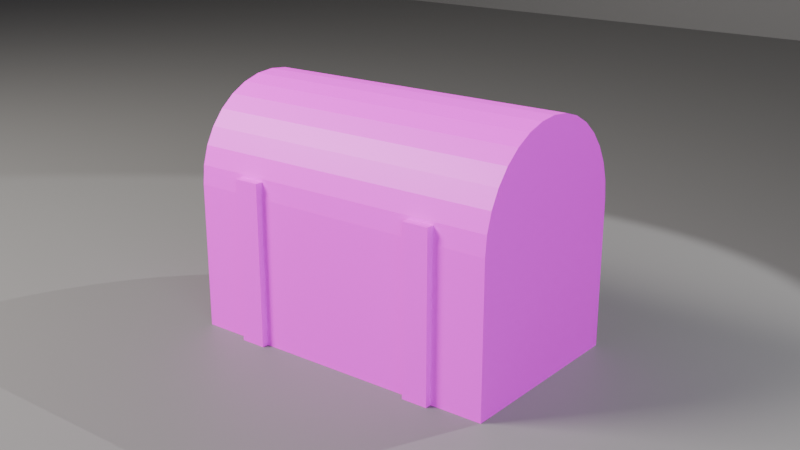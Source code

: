 # Source: ch04_02_udim_overlap_tile.blend  (saved by Blender 5.3.31; exported with 4.5.12 LTS)
import bpy
from mathutils import Matrix  # noqa: F401  (used for matrix-valued properties, if any)

bpy.ops.wm.read_factory_settings(use_empty=True)
scene = bpy.context.scene
scene.name = 'SC_UDIM'

# ---- collections
col_set = bpy.data.collections.new('SET'); scene.collection.children.link(col_set)
col_lights = bpy.data.collections.new('LIGHTS'); scene.collection.children.link(col_lights)
col_cameras = bpy.data.collections.new('CAMERAS'); scene.collection.children.link(col_cameras)

# ---- images (referenced by path relative to the original .blend; pixels are not part of the script)
import os
ASSET_DIR = os.environ.get("B2B_ASSET_DIR", "")  # directory of the original .blend (textures are referenced by path, not embedded)
HERE = os.path.dirname(os.path.abspath(__file__))  # packed textures are extracted next to this script under _unpacked/

def load_image(name, relpath, width, height, colorspace="sRGB"):
    """Load a texture the original file referenced (path relative to the .blend, or extracted next to this script)."""
    p = next((c for c in (os.path.join(HERE, relpath), os.path.join(ASSET_DIR, relpath)) if relpath and os.path.exists(c)), "")
    if p:
        img = bpy.data.images.load(p, check_existing=True)
        img.name = name
    else:  # same state as the original file: an image datablock whose file is absent (Cycles renders it pink)
        img = bpy.data.images.new(name, width, height)
        img.source = "FILE"
        img.filepath = "//" + (relpath or name)
    img.colorspace_settings.name = colorspace
    return img
img_udim_grid = load_image('UDIM_Grid', 'missing.png', 1024, 1024, 'sRGB')

# ---- materials (node trees are filled in below, after node groups)
mat_mat_udim = bpy.data.materials.new('MAT_UDIM')
mat_mat_studio_grey = bpy.data.materials.new('MAT_Studio_Grey')
mat_mat_studio_grey.diffuse_color = (0.18, 0.18, 0.18, 1.0)

# ---- material node trees
mat_mat_udim.use_nodes = True; mat_mat_udim.node_tree.nodes.clear()
_N = mat_mat_udim.node_tree.nodes; _L = mat_mat_udim.node_tree.links
n0 = _N.new('ShaderNodeBsdfPrincipled'); n0.name = 'Principled BSDF'; n0.location = (-200, 100)
n0.inputs[10].default_value = 0.005
n1 = _N.new('ShaderNodeOutputMaterial'); n1.name = 'Material Output'; n1.location = (200, 100)
n2 = _N.new('ShaderNodeTexImage'); n2.name = 'Image Texture'; n2.location = (0, 0)
n2.image = img_udim_grid
_L.new(n0.outputs[0], n1.inputs[0])
_L.new(n2.outputs[0], n0.inputs[0])
n1.is_active_output = True
mat_mat_studio_grey.use_nodes = True; mat_mat_studio_grey.node_tree.nodes.clear()
_N = mat_mat_studio_grey.node_tree.nodes; _L = mat_mat_studio_grey.node_tree.links
n0 = _N.new('ShaderNodeBsdfPrincipled'); n0.name = 'Principled BSDF'; n0.location = (-200, 100)
n0.inputs[0].default_value = (0.18, 0.18, 0.18, 1.0)
n0.inputs[2].default_value = 0.6
n0.inputs[10].default_value = 0.005
n1 = _N.new('ShaderNodeOutputMaterial'); n1.name = 'Material Output'; n1.location = (200, 100)
_L.new(n0.outputs[0], n1.inputs[0])
n1.is_active_output = True

# ---- world
world_wo_neutral = bpy.data.worlds.new('WO_Neutral'); scene.world = world_wo_neutral
world_wo_neutral.use_nodes = True; world_wo_neutral.node_tree.nodes.clear()
_N = world_wo_neutral.node_tree.nodes; _L = world_wo_neutral.node_tree.links
n0 = _N.new('ShaderNodeBackground'); n0.name = 'Background'; n0.location = (-200, 100)
n0.inputs[0].default_value = (0.05, 0.05, 0.06, 1.0)
n1 = _N.new('ShaderNodeOutputWorld'); n1.name = 'World Output'; n1.location = (200, 100)
_L.new(n0.outputs[0], n1.inputs[0])
n1.is_active_output = True

# ---- cameras
cam_ca_main = bpy.data.cameras.new('CA_Main')
cam_ca_main.clip_end = 200.0
cam_ca_front = bpy.data.cameras.new('CA_Front')
cam_ca_front.clip_end = 200.0
cam_ca_back = bpy.data.cameras.new('CA_Back')
cam_ca_back.clip_end = 200.0

# ---- lights
light_la_key = bpy.data.lights.new('LA_Key', 'AREA')
light_la_key.color = (1.0, 0.95, 0.88)
light_la_key.energy = 600.0
light_la_key.size = 2.0
light_la_fill = bpy.data.lights.new('LA_Fill', 'AREA')
light_la_fill.color = (0.85, 0.9, 1.0)
light_la_fill.energy = 150.0
light_la_fill.size = 3.0
light_la_rim = bpy.data.lights.new('LA_Rim', 'SPOT')
light_la_rim.energy = 500.0

# ---- meshes
me_me_prop_chest = bpy.data.meshes.new('ME_PROP_Chest')
me_me_prop_chest.from_pydata([(-0.5, -0.3, 0.0), (-0.5, -0.3, 0.45), (-0.5, 0.3, 0.0), (-0.5, 0.3, 0.45), (0.5, -0.3, 0.0), (0.5, -0.3, 0.45), (0.5, 0.3, 0.0), (0.5, 0.3, 0.45), (-0.5, 0.1, 0.0), (-0.5, -0.1, 0.0), (-0.5, -0.3, 0.15), (-0.5, -0.3, 0.3), (-0.5, -0.1, 0.45), (-0.5, 0.1, 0.45), (-0.5, 0.3, 0.3), (-0.5, 0.3, 0.15), (0.1667, 0.3, 0.0), (-0.1667, 0.3, 0.0), (-0.1667, 0.3, 0.45), (0.1667, 0.3, 0.45), (0.5, 0.3, 0.3), (0.5, 0.3, 0.15), (0.5, -0.1, 0.0), (0.5, 0.1, 0.0), (0.5, 0.1, 0.45), (0.5, -0.1, 0.45), (0.5, -0.3, 0.3), (0.5, -0.3, 0.15), (-0.1667, -0.3, 0.0), (0.1667, -0.3, 0.0), (0.1667, -0.3, 0.45), (-0.1667, -0.3, 0.45), (0.1667, 0.1, 0.45), (0.1667, -0.1, 0.45), (-0.1667, 0.1, 0.45), (-0.1667, -0.1, 0.45), (-0.1667, 0.1, 0.0), (-0.1667, -0.1, 0.0), (0.1667, 0.1, 0.0), (0.1667, -0.1, 0.0), (0.1667, -0.3, 0.15), (-0.1667, -0.3, 0.15), (0.1667, -0.3, 0.3), (-0.1667, -0.3, 0.3), (0.5, 0.1, 0.15), (0.5, -0.1, 0.15), (0.5, 0.1, 0.3), (0.5, -0.1, 0.3), (-0.1667, 0.3, 0.15), (0.1667, 0.3, 0.15), (-0.1667, 0.3, 0.3), (0.1667, 0.3, 0.3), (-0.5, -0.1, 0.15), (-0.5, 0.1, 0.15), (-0.5, -0.1, 0.3), (-0.5, 0.1, 0.3), (0.0, 0.3, 0.45), (0.5, 0.3, 0.45), (-0.34, -0.32, 0.0), (0.5, 0.3, 0.45), (-0.34, -0.32, 0.5), (-0.34, 0.32, 0.0), (-0.34, 0.32, 0.5), (-0.26, -0.32, 0.0), (-0.26, -0.32, 0.5), (-0.26, 0.32, 0.0), (-0.26, 0.32, 0.5), (-0.34, 0.0, 0.5), (-0.3, 0.32, 0.0), (-0.3, 0.32, 0.5), (-0.26, 0.0, 0.0), (-0.26, 0.32, 0.25), (-0.26, 0.0, 0.5), (-0.3, -0.32, 0.0), (-0.26, -0.32, 0.25), (-0.3, -0.32, 0.5), (-0.34, 0.0, 0.0), (-0.34, 0.32, 0.25), (-0.34, -0.32, 0.25), (-0.34, 0.0, 0.25), (-0.3, 0.0, 0.5), (-0.3, 0.0, 0.0), (-0.3, -0.32, 0.25), (-0.26, 0.0, 0.25), (-0.3, 0.32, 0.25), (0.26, -0.32, 0.0), (0.26, -0.32, 0.5), (0.26, 0.32, 0.0), (0.26, 0.32, 0.5), (0.34, -0.32, 0.0), (0.34, -0.32, 0.5), (0.5, -0.3, 0.45), (-0.5, -0.2942, 0.5085), (0.5, -0.2942, 0.5085), (-0.5, -0.2772, 0.5648), (0.5, -0.2772, 0.5648), (-0.5, -0.2494, 0.6167), (0.5, -0.2494, 0.6167), (-0.5, -0.2121, 0.6621), (0.5, -0.2121, 0.6621), (-0.5, -0.1667, 0.6994), (0.5, -0.1667, 0.6994), (-0.5, -0.1148, 0.7272), (0.5, -0.1148, 0.7272), (-0.5, -0.05853, 0.7442), (0.5, -0.05853, 0.7442), (-0.5, 0.0, 0.75), (0.5, 0.0, 0.75), (-0.5, 0.05853, 0.7442), (0.5, 0.05853, 0.7442), (-0.5, 0.1148, 0.7272), (0.5, 0.1148, 0.7272), (-0.5, 0.1667, 0.6994), (0.5, 0.1667, 0.6994), (-0.5, 0.2121, 0.6621), (0.5, 0.2121, 0.6621), (-0.5, 0.2494, 0.6167), (0.5, 0.2494, 0.6167), (-0.5, 0.2772, 0.5648), (0.5, 0.2772, 0.5648), (-0.5, 0.2942, 0.5085), (0.5, 0.2942, 0.5085), (0.5, -0.3, 0.45), (0.0, -0.3, 0.45), (-0.5, -0.3, 0.45), (-0.5, 0.3, 0.45), (0.34, 0.32, 0.0), (0.34, 0.32, 0.5), (0.3, -0.32, 0.5), (0.3, -0.32, 0.0), (0.34, -0.32, 0.25), (0.34, 0.0, 0.5), (0.34, 0.0, 0.0), (0.26, 0.0, 0.5), (0.34, 0.32, 0.25), (0.26, -0.32, 0.25), (0.3, 0.32, 0.5), (0.3, 0.32, 0.0), (0.26, 0.32, 0.25), (0.26, 0.0, 0.0), (0.26, 0.0, 0.25), (0.3, 0.32, 0.25), (0.34, 0.0, 0.25), (0.3, -0.32, 0.25), (0.3, 0.0, 0.0), (0.3, 0.0, 0.5)], [], [(55, 13, 3, 14), (51, 19, 7, 20), (47, 25, 5, 26), (43, 31, 1, 11), (39, 22, 4, 29), (35, 12, 1, 31), (25, 33, 30, 5), (33, 35, 31, 30), (7, 19, 32, 24), (24, 32, 33, 25), (19, 18, 34, 32), (32, 34, 35, 33), (18, 3, 13, 34), (34, 13, 12, 35), (9, 37, 28, 0), (37, 39, 29, 28), (2, 17, 36, 8), (8, 36, 37, 9), (17, 16, 38, 36), (36, 38, 39, 37), (16, 6, 23, 38), (38, 23, 22, 39), (28, 41, 10, 0), (41, 43, 11, 10), (4, 27, 40, 29), (29, 40, 41, 28), (27, 26, 42, 40), (40, 42, 43, 41), (26, 5, 30, 42), (42, 30, 31, 43), (22, 45, 27, 4), (45, 47, 26, 27), (6, 21, 44, 23), (23, 44, 45, 22), (21, 20, 46, 44), (44, 46, 47, 45), (20, 7, 24, 46), (46, 24, 25, 47), (16, 49, 21, 6), (49, 51, 20, 21), (2, 15, 48, 17), (17, 48, 49, 16), (15, 14, 50, 48), (48, 50, 51, 49), (14, 3, 18, 50), (50, 18, 19, 51), (8, 53, 15, 2), (53, 55, 14, 15), (0, 10, 52, 9), (9, 52, 53, 8), (10, 11, 54, 52), (52, 54, 55, 53), (11, 1, 12, 54), (54, 12, 13, 55), (87, 137, 144, 139), (56, 59, 57), (139, 144, 129, 85), (84, 69, 66, 71), (130, 90, 128, 143), (83, 72, 64, 74), (89, 130, 143, 129), (82, 75, 60, 78), (129, 143, 135, 85), (81, 70, 63, 73), (134, 127, 131, 142), (80, 67, 60, 75), (126, 134, 142, 132), (76, 79, 77, 61), (132, 142, 130, 89), (58, 78, 79, 76), (138, 88, 136, 141), (78, 60, 67, 79), (87, 138, 141, 137), (72, 80, 75, 64), (137, 141, 134, 126), (66, 69, 80, 72), (135, 86, 133, 140), (69, 62, 67, 80), (85, 135, 140, 139), (76, 81, 73, 58), (139, 140, 138, 87), (61, 68, 81, 76), (145, 133, 86, 128), (68, 65, 70, 81), (144, 132, 89, 129), (123, 122, 91), (143, 128, 86, 135), (123, 91, 93, 92, 124), (142, 131, 90, 130), (92, 93, 95, 94), (141, 136, 127, 134), (94, 95, 97, 96), (140, 133, 88, 138), (96, 97, 99, 98), (77, 62, 69, 84), (98, 99, 101, 100), (61, 77, 84, 68), (100, 101, 103, 102), (68, 84, 71, 65), (102, 103, 105, 104), (71, 66, 72, 83), (104, 105, 107, 106), (65, 71, 83, 70), (106, 107, 109, 108), (73, 82, 78, 58), (108, 109, 111, 110), (79, 67, 62, 77), (110, 111, 113, 112), (136, 88, 133, 145), (120, 121, 59, 56, 125), (112, 113, 115, 114), (127, 136, 145, 131), (74, 64, 75, 82), (114, 115, 117, 116), (131, 145, 128, 90), (63, 74, 82, 73), (116, 117, 119, 118), (57, 59, 121, 119, 117, 115, 113, 111, 109, 107, 105, 103, 101, 99, 97, 95, 93, 91, 122), (70, 83, 74, 63), (118, 119, 121, 120), (137, 126, 132, 144), (57, 122, 123, 124, 125, 56), (125, 124, 92, 94, 96, 98, 100, 102, 104, 106, 108, 110, 112, 114, 116, 118, 120)])
me_me_prop_chest.polygons.foreach_set('material_index', [0, 0, 0, 0, 0, 0, 0, 0, 0, 0, 0, 0, 0, 0, 0, 0, 0, 0, 0, 0, 0, 0, 0, 0, 0, 0, 0, 0, 0, 0, 0, 0, 0, 0, 0, 0, 0, 0, 0, 0, 0, 0, 0, 0, 0, 0, 0, 0, 0, 0, 0, 0, 0, 0, 0, 1, 0, 0, 0, 0, 0, 0, 0, 0, 0, 0, 0, 0, 0, 0, 0, 0, 0, 0, 0, 0, 0, 0, 0, 0, 0, 0, 0, 0, 0, 1, 0, 1, 0, 1, 0, 1, 0, 1, 0, 1, 0, 1, 0, 1, 0, 1, 0, 1, 0, 1, 0, 1, 0, 1, 1, 0, 0, 1, 0, 0, 1, 1, 0, 1, 0, 1, 1])
_uv = me_me_prop_chest.uv_layers.new(name='UVMap')
_uv.uv.foreach_set('vector', [0.6325, 0.8923, 0.6957, 0.8923, 0.6957, 0.9765, 0.6325, 0.9765, 0.6649, 0.2874, 0.7281, 0.2874, 0.7281, 0.4277, 0.6649, 0.4277, 0.4298, 0.8923, 0.4929, 0.8923, 0.4929, 0.9765, 0.4298, 0.9765, 0.06982, 0.5814, 0.006651, 0.5814, 0.006651, 0.441, 0.06982, 0.441, 0.09087, 0.2874, 0.09087, 0.4277, 0.006652, 0.4277, 0.006652, 0.2874, 0.09087, 0.2874, 0.09087, 0.4277, 0.006652, 0.4277, 0.006652, 0.2874, 0.09087, 0.006652, 0.09087, 0.147, 0.006652, 0.147, 0.006652, 0.006652, 0.09087, 0.147, 0.09087, 0.2874, 0.006652, 0.2874, 0.006652, 0.147, 0.2593, 0.006651, 0.2593, 0.147, 0.1751, 0.147, 0.1751, 0.006652, 0.1751, 0.006652, 0.1751, 0.147, 0.09087, 0.147, 0.09087, 0.006652, 0.2593, 0.147, 0.2593, 0.2874, 0.1751, 0.2874, 0.1751, 0.147, 0.1751, 0.147, 0.1751, 0.2874, 0.09087, 0.2874, 0.09087, 0.147, 0.2593, 0.2874, 0.2593, 0.4277, 0.1751, 0.4277, 0.1751, 0.2874, 0.1751, 0.2874, 0.1751, 0.4277, 0.09087, 0.4277, 0.09087, 0.2874, 0.09087, 0.006651, 0.09087, 0.147, 0.006652, 0.147, 0.006652, 0.006651, 0.09087, 0.147, 0.09087, 0.2874, 0.006652, 0.2874, 0.006652, 0.147, 0.2593, 0.006651, 0.2593, 0.147, 0.1751, 0.147, 0.1751, 0.006651, 0.1751, 0.006651, 0.1751, 0.147, 0.09087, 0.147, 0.09087, 0.006651, 0.2593, 0.147, 0.2593, 0.2874, 0.1751, 0.2874, 0.1751, 0.147, 0.1751, 0.147, 0.1751, 0.2874, 0.09087, 0.2874, 0.09087, 0.147, 0.2593, 0.2874, 0.2593, 0.4277, 0.1751, 0.4277, 0.1751, 0.2874, 0.1751, 0.2874, 0.1751, 0.4277, 0.09087, 0.4277, 0.09087, 0.2874, 0.1961, 0.5814, 0.133, 0.5814, 0.133, 0.441, 0.1961, 0.441, 0.133, 0.5814, 0.06982, 0.5814, 0.06982, 0.441, 0.133, 0.441, 0.1961, 0.8621, 0.133, 0.8621, 0.133, 0.7218, 0.1961, 0.7218, 0.1961, 0.7218, 0.133, 0.7218, 0.133, 0.5814, 0.1961, 0.5814, 0.133, 0.8621, 0.06982, 0.8621, 0.06982, 0.7218, 0.133, 0.7218, 0.133, 0.7218, 0.06982, 0.7218, 0.06982, 0.5814, 0.133, 0.5814, 0.06982, 0.8621, 0.006651, 0.8621, 0.006651, 0.7218, 0.06982, 0.7218, 0.06982, 0.7218, 0.006651, 0.7218, 0.006651, 0.5814, 0.06982, 0.5814, 0.3034, 0.8923, 0.3666, 0.8923, 0.3666, 0.9765, 0.3034, 0.9765, 0.3666, 0.8923, 0.4298, 0.8923, 0.4298, 0.9765, 0.3666, 0.9765, 0.3034, 0.7238, 0.3666, 0.7238, 0.3666, 0.8081, 0.3034, 0.8081, 0.3034, 0.8081, 0.3666, 0.8081, 0.3666, 0.8923, 0.3034, 0.8923, 0.3666, 0.7238, 0.4298, 0.7238, 0.4298, 0.8081, 0.3666, 0.8081, 0.3666, 0.8081, 0.4298, 0.8081, 0.4298, 0.8923, 0.3666, 0.8923, 0.4298, 0.7238, 0.4929, 0.7238, 0.4929, 0.8081, 0.4298, 0.8081, 0.4298, 0.8081, 0.4929, 0.8081, 0.4929, 0.8923, 0.4298, 0.8923, 0.5386, 0.2874, 0.6017, 0.2874, 0.6017, 0.4277, 0.5386, 0.4277, 0.6017, 0.2874, 0.6649, 0.2874, 0.6649, 0.4277, 0.6017, 0.4277, 0.5386, 0.006652, 0.6017, 0.006652, 0.6017, 0.147, 0.5386, 0.147, 0.5386, 0.147, 0.6017, 0.147, 0.6017, 0.2874, 0.5386, 0.2874, 0.6017, 0.006652, 0.6649, 0.006652, 0.6649, 0.147, 0.6017, 0.147, 0.6017, 0.147, 0.6649, 0.147, 0.6649, 0.2874, 0.6017, 0.2874, 0.6649, 0.006652, 0.7281, 0.006652, 0.7281, 0.147, 0.6649, 0.147, 0.6649, 0.147, 0.7281, 0.147, 0.7281, 0.2874, 0.6649, 0.2874, 0.5062, 0.8923, 0.5694, 0.8923, 0.5694, 0.9765, 0.5062, 0.9765, 0.5694, 0.8923, 0.6325, 0.8923, 0.6325, 0.9765, 0.5694, 0.9765, 0.5062, 0.7238, 0.5694, 0.7238, 0.5694, 0.8081, 0.5062, 0.8081, 0.5062, 0.8081, 0.5694, 0.8081, 0.5694, 0.8923, 0.5062, 0.8923, 0.5694, 0.7238, 0.6325, 0.7238, 0.6325, 0.8081, 0.5694, 0.8081, 0.5694, 0.8081, 0.6325, 0.8081, 0.6325, 0.8923, 0.5694, 0.8923, 0.6325, 0.7238, 0.6957, 0.7238, 0.6957, 0.8081, 0.6325, 0.8081, 0.6325, 0.8081, 0.6957, 0.8081, 0.6957, 0.8923, 0.6325, 0.8923, 0.2094, 0.7238, 0.2263, 0.7238, 0.2263, 0.8586, 0.2094, 0.8586, 1.004, 0.3229, 1.004, 0.6423, 1.004, 0.6423, 0.2094, 0.8586, 0.2263, 0.8586, 0.2263, 0.9933, 0.2094, 0.9933, 0.8198, 0.8291, 0.8198, 0.9344, 0.803, 0.9344, 0.803, 0.8291, 0.8837, 0.8291, 0.8837, 0.9344, 0.8668, 0.9344, 0.8668, 0.8291, 0.5386, 0.5758, 0.6438, 0.5758, 0.6438, 0.7105, 0.5386, 0.7105, 0.8837, 0.7238, 0.8837, 0.8291, 0.8668, 0.8291, 0.8668, 0.7238, 0.7259, 0.8291, 0.7259, 0.9344, 0.709, 0.9344, 0.709, 0.8291, 0.8668, 0.7238, 0.8668, 0.8291, 0.85, 0.8291, 0.85, 0.7238, 0.8978, 0.5758, 0.9147, 0.5758, 0.9147, 0.7105, 0.8978, 0.7105, 0.7624, 0.7105, 0.6571, 0.7105, 0.6571, 0.5758, 0.7624, 0.5758, 0.9448, 0.5758, 0.9617, 0.5758, 0.9617, 0.7105, 0.9448, 0.7105, 0.8677, 0.7105, 0.7624, 0.7105, 0.7624, 0.5758, 0.8677, 0.5758, 0.9519, 0.1414, 0.8466, 0.1414, 0.8466, 0.006651, 0.9519, 0.006651, 0.8677, 0.5758, 0.7624, 0.5758, 0.7624, 0.441, 0.8677, 0.441, 0.9519, 0.2762, 0.8466, 0.2762, 0.8466, 0.1414, 0.9519, 0.1414, 0.7897, 0.8291, 0.7897, 0.9344, 0.7729, 0.9344, 0.7729, 0.8291, 0.8466, 0.2762, 0.7414, 0.2762, 0.7414, 0.1414, 0.8466, 0.1414, 0.7897, 0.7238, 0.7897, 0.8291, 0.7729, 0.8291, 0.7729, 0.7238, 0.928, 0.5758, 0.9448, 0.5758, 0.9448, 0.7105, 0.928, 0.7105, 0.7729, 0.7238, 0.7729, 0.8291, 0.756, 0.8291, 0.756, 0.7238, 0.928, 0.441, 0.9448, 0.441, 0.9448, 0.5758, 0.928, 0.5758, 0.3147, 0.7105, 0.2094, 0.7105, 0.2094, 0.5758, 0.3147, 0.5758, 0.9448, 0.441, 0.9617, 0.441, 0.9617, 0.5758, 0.9448, 0.5758, 0.42, 0.7105, 0.3147, 0.7105, 0.3147, 0.5758, 0.42, 0.5758, 0.881, 0.5758, 0.8978, 0.5758, 0.8978, 0.7105, 0.881, 0.7105, 0.42, 0.5758, 0.3147, 0.5758, 0.3147, 0.441, 0.42, 0.441, 0.881, 0.441, 0.8978, 0.441, 0.8978, 0.5758, 0.881, 0.5758, 0.2733, 0.8586, 0.2901, 0.8586, 0.2901, 0.9933, 0.2733, 0.9933, 0.8978, 0.441, 0.9147, 0.441, 0.9147, 0.5758, 0.8978, 0.5758, 0.2263, 0.8586, 0.2431, 0.8586, 0.2431, 0.9933, 0.2263, 0.9933, 1.605, 0.3229, 1.606, 0.6423, 1.605, 0.6423, 0.8668, 0.8291, 0.8668, 0.9344, 0.85, 0.9344, 0.85, 0.8291, 1.605, 0.3229, 1.605, 0.6423, 1.568, 0.6423, 1.568, 0.003604, 1.605, 0.003604, 0.7624, 0.5758, 0.6571, 0.5758, 0.6571, 0.441, 0.7624, 0.441, 1.568, 0.003604, 1.568, 0.6423, 1.53, 0.6423, 1.53, 0.003604, 0.7729, 0.8291, 0.7729, 0.9344, 0.756, 0.9344, 0.756, 0.8291, 1.53, 0.003604, 1.53, 0.6423, 1.493, 0.6423, 1.493, 0.003604, 0.3147, 0.5758, 0.2094, 0.5758, 0.2094, 0.441, 0.3147, 0.441, 1.493, 0.003604, 1.493, 0.6423, 1.455, 0.6423, 1.455, 0.003604, 0.8367, 0.8291, 0.8367, 0.9344, 0.8198, 0.9344, 0.8198, 0.8291, 1.455, 0.003604, 1.455, 0.6423, 1.418, 0.6423, 1.418, 0.003604, 0.8367, 0.7238, 0.8367, 0.8291, 0.8198, 0.8291, 0.8198, 0.7238, 1.418, 0.003604, 1.418, 0.6423, 1.38, 0.6423, 1.38, 0.003604, 0.8198, 0.7238, 0.8198, 0.8291, 0.803, 0.8291, 0.803, 0.7238, 1.38, 0.003604, 1.38, 0.6423, 1.343, 0.6423, 1.343, 0.003604, 0.5386, 0.441, 0.6438, 0.441, 0.6438, 0.5758, 0.5386, 0.5758, 1.343, 0.003604, 1.343, 0.6423, 1.305, 0.6423, 1.305, 0.003604, 0.4333, 0.441, 0.5386, 0.441, 0.5386, 0.5758, 0.4333, 0.5758, 1.305, 0.003604, 1.305, 0.6423, 1.267, 0.6423, 1.267, 0.003604, 0.7259, 0.7238, 0.7259, 0.8291, 0.709, 0.8291, 0.709, 0.7238, 1.267, 0.003604, 1.267, 0.6423, 1.23, 0.6423, 1.23, 0.003604, 0.8466, 0.1414, 0.7414, 0.1414, 0.7414, 0.006651, 0.8466, 0.006651, 1.23, 0.003604, 1.23, 0.6423, 1.192, 0.6423, 1.192, 0.003604, 0.2733, 0.7238, 0.2901, 0.7238, 0.2901, 0.8586, 0.2733, 0.8586, 1.042, 0.003604, 1.042, 0.6423, 1.004, 0.6423, 1.004, 0.3229, 1.004, 0.003604, 1.192, 0.003604, 1.192, 0.6423, 1.155, 0.6423, 1.155, 0.003604, 0.2564, 0.7238, 0.2733, 0.7238, 0.2733, 0.8586, 0.2564, 0.8586, 0.7427, 0.8291, 0.7427, 0.9344, 0.7259, 0.9344, 0.7259, 0.8291, 1.155, 0.003604, 1.155, 0.6423, 1.117, 0.6423, 1.117, 0.003604, 0.2564, 0.8586, 0.2733, 0.8586, 0.2733, 0.9933, 0.2564, 0.9933, 0.7427, 0.7238, 0.7427, 0.8291, 0.7259, 0.8291, 0.7259, 0.7238, 1.117, 0.003604, 1.117, 0.6423, 1.08, 0.6423, 1.08, 0.003604, 1.004, 0.8463, 1.004, 0.8459, 1.008, 0.8086, 1.018, 0.7727, 1.036, 0.7396, 1.06, 0.7106, 1.089, 0.6867, 1.122, 0.669, 1.158, 0.6581, 1.195, 0.6544, 1.232, 0.658, 1.268, 0.6689, 1.301, 0.6865, 1.33, 0.7103, 1.354, 0.7393, 1.372, 0.7723, 1.383, 0.8082, 1.387, 0.8456, 1.387, 0.8459, 0.4333, 0.5758, 0.5386, 0.5758, 0.5386, 0.7105, 0.4333, 0.7105, 1.08, 0.003604, 1.08, 0.6423, 1.042, 0.6423, 1.042, 0.003604, 0.2263, 0.7238, 0.2431, 0.7238, 0.2431, 0.8586, 0.2263, 0.8586, 1.613, 0.003519, 1.997, 0.003519, 1.997, 0.3229, 1.997, 0.6423, 1.613, 0.6423, 1.613, 0.3229, 1.831, 0.842, 1.448, 0.842, 1.452, 0.8046, 1.463, 0.7687, 1.48, 0.7356, 1.504, 0.7065, 1.533, 0.6827, 1.566, 0.665, 1.602, 0.6541, 1.64, 0.6504, 1.677, 0.6541, 1.713, 0.665, 1.746, 0.6827, 1.775, 0.7065, 1.799, 0.7356, 1.817, 0.7687, 1.828, 0.8046])
me_me_prop_chest.materials.append(mat_mat_udim)
me_me_prop_chest.materials.append(mat_mat_udim)
me_me_prop_chest.update()
me_me_floor = bpy.data.meshes.new('ME_Floor')
me_me_floor.from_pydata([(-10.0, -10.0, 0.0), (10.0, -10.0, 0.0), (-10.0, 10.0, 0.0), (10.0, 10.0, 0.0)], [], [(0, 1, 3, 2)])
_uv = me_me_floor.uv_layers.new(name='UVMap')
_uv.uv.foreach_set('vector', [0.0, 0.0, 1.0, 0.0, 1.0, 1.0, 0.0, 1.0])
me_me_floor.materials.append(mat_mat_studio_grey)
me_me_floor.update()
me_me_backdrop = bpy.data.meshes.new('ME_Backdrop')
me_me_backdrop.from_pydata([(-10.0, -10.0, 0.0), (10.0, -10.0, 0.0), (-10.0, 10.0, 0.0), (10.0, 10.0, 0.0)], [], [(0, 1, 3, 2)])
_uv = me_me_backdrop.uv_layers.new(name='UVMap')
_uv.uv.foreach_set('vector', [0.0, 0.0, 1.0, 0.0, 1.0, 1.0, 0.0, 1.0])
me_me_backdrop.materials.append(mat_mat_studio_grey)
me_me_backdrop.update()

# ---- objects
ob_prop_chest = bpy.data.objects.new('PROP_Chest', me_me_prop_chest)
ob_geo_floor = bpy.data.objects.new('GEO_Floor', me_me_floor)
ob_geo_backdrop = bpy.data.objects.new('GEO_Backdrop', me_me_backdrop)
ob_lgt_key = bpy.data.objects.new('LGT_Key', light_la_key)
ob_lgt_fill = bpy.data.objects.new('LGT_Fill', light_la_fill)
ob_lgt_rim = bpy.data.objects.new('LGT_Rim', light_la_rim)
ob_emp_target = bpy.data.objects.new('EMP_Target', None)
ob_cam_main = bpy.data.objects.new('CAM_Main', cam_ca_main)
ob_cam_front = bpy.data.objects.new('CAM_Front', cam_ca_front)
ob_cam_back = bpy.data.objects.new('CAM_Back', cam_ca_back)

# ---- transforms, parenting, visibility, modifiers, constraints
ob_prop_chest.location = (0.0, 0.0, 0.0)
ob_geo_floor.location = (0.0, 0.0, 0.0)
ob_geo_backdrop.location = (0.0, 6.0, 10.0)
ob_geo_backdrop.rotation_euler = (1.571, 0.0, 0.0)
ob_lgt_key.location = (-3.0, -3.0, 4.0)
_c = ob_lgt_key.constraints.new('TRACK_TO'); _c.name = 'Track To'
_c.target = ob_emp_target
ob_lgt_fill.location = (3.5, -2.5, 2.0)
_c = ob_lgt_fill.constraints.new('TRACK_TO'); _c.name = 'Track To'
_c.target = ob_emp_target
ob_lgt_rim.location = (1.8, 2.6, 3.2)
_c = ob_lgt_rim.constraints.new('TRACK_TO'); _c.name = 'Track To'
_c.target = ob_emp_target
ob_emp_target.location = (0.0, 0.0, 0.6)
ob_emp_target.empty_display_size = 0.5
ob_cam_main.location = (0.0, -8.0, 2.2)
_c = ob_cam_main.constraints.new('TRACK_TO'); _c.name = 'Track To'
_c.target = ob_emp_target
ob_cam_front.location = (1.9, -2.4, 1.4)
ob_cam_front.rotation_euler = (1.24, 3.494e-08, 0.6696)
ob_cam_back.location = (-1.7, 2.3, 1.2)
ob_cam_back.rotation_euler = (1.282, 8.23e-08, -2.505)

# ---- collection membership
scene.collection.objects.link(ob_prop_chest)
col_set.objects.link(ob_geo_floor)
col_set.objects.link(ob_geo_backdrop)
col_lights.objects.link(ob_lgt_key)
col_lights.objects.link(ob_lgt_fill)
col_lights.objects.link(ob_lgt_rim)
col_cameras.objects.link(ob_emp_target)
col_cameras.objects.link(ob_cam_main)
col_cameras.objects.link(ob_cam_front)
col_cameras.objects.link(ob_cam_back)

# ---- scene / render settings (as saved in the file)
scene.camera = ob_cam_front
scene.frame_start = 1; scene.frame_end = 250; scene.frame_set(1)
scene.render.engine = 'BLENDER_EEVEE_NEXT'
scene.render.resolution_percentage = 50
scene.render.bake_bias = 0.0
scene.render.bake_samples = 0
scene.render.compositor_device = 'GPU'
scene.eevee.use_volume_custom_range = False
scene.eevee.fast_gi_thickness_near = 0.1
scene.eevee.fast_gi_thickness_far = 0.0
scene.eevee.ray_tracing_options.screen_trace_thickness = 0.1
bpy.context.view_layer.update()
